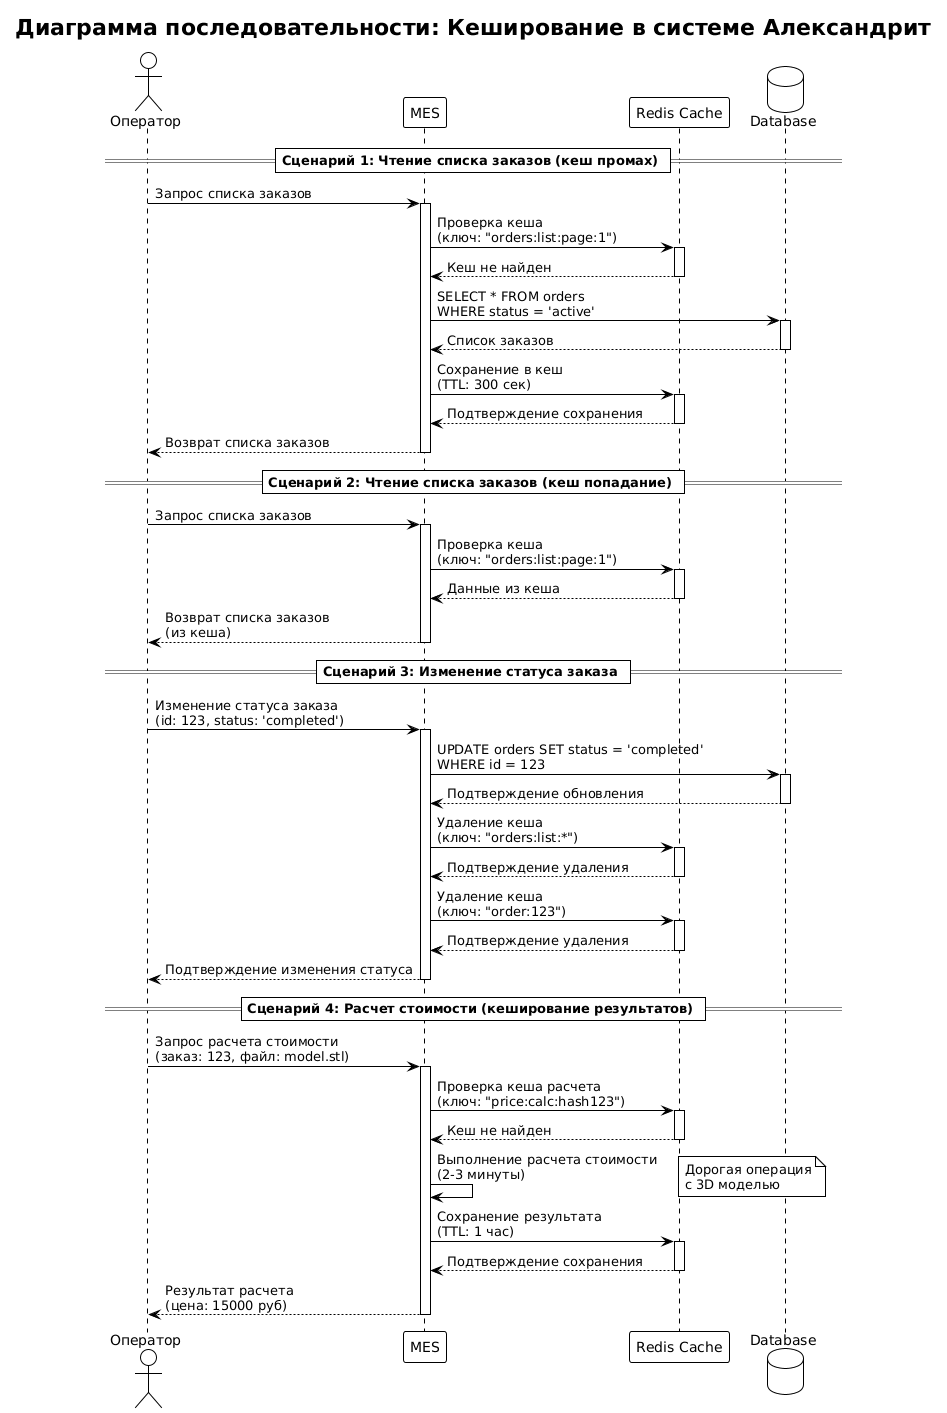

The diagram above was rendered by PlantUML. Its source (embedded in the PNG):
@startuml
!theme plain
title Диаграмма последовательности: Кеширование в системе Александрит

actor "Оператор" as Operator
participant "MES" as MES
participant "Redis Cache" as Redis
database "Database" as DB

== Сценарий 1: Чтение списка заказов (кеш промах) ==

Operator -> MES: Запрос списка заказов
activate MES

MES -> Redis: Проверка кеша\n(ключ: "orders:list:page:1")
activate Redis
Redis --> MES: Кеш не найден
deactivate Redis

MES -> DB: SELECT * FROM orders\nWHERE status = 'active'
activate DB
DB --> MES: Список заказов
deactivate DB

MES -> Redis: Сохранение в кеш\n(TTL: 300 сек)
activate Redis
Redis --> MES: Подтверждение сохранения
deactivate Redis

MES --> Operator: Возврат списка заказов
deactivate MES

== Сценарий 2: Чтение списка заказов (кеш попадание) ==

Operator -> MES: Запрос списка заказов
activate MES

MES -> Redis: Проверка кеша\n(ключ: "orders:list:page:1")
activate Redis
Redis --> MES: Данные из кеша
deactivate Redis

MES --> Operator: Возврат списка заказов\n(из кеша)
deactivate MES

== Сценарий 3: Изменение статуса заказа ==

Operator -> MES: Изменение статуса заказа\n(id: 123, status: 'completed')
activate MES

MES -> DB: UPDATE orders SET status = 'completed'\nWHERE id = 123
activate DB
DB --> MES: Подтверждение обновления
deactivate DB

MES -> Redis: Удаление кеша\n(ключ: "orders:list:*")
activate Redis
Redis --> MES: Подтверждение удаления
deactivate Redis

MES -> Redis: Удаление кеша\n(ключ: "order:123")
activate Redis
Redis --> MES: Подтверждение удаления
deactivate Redis

MES --> Operator: Подтверждение изменения статуса
deactivate MES

== Сценарий 4: Расчет стоимости (кеширование результатов) ==

Operator -> MES: Запрос расчета стоимости\n(заказ: 123, файл: model.stl)
activate MES

MES -> Redis: Проверка кеша расчета\n(ключ: "price:calc:hash123")
activate Redis
Redis --> MES: Кеш не найден
deactivate Redis

MES -> MES: Выполнение расчета стоимости\n(2-3 минуты)
note right: Дорогая операция\nс 3D моделью

MES -> Redis: Сохранение результата\n(TTL: 1 час)
activate Redis
Redis --> MES: Подтверждение сохранения
deactivate Redis

MES --> Operator: Результат расчета\n(цена: 15000 руб)
deactivate MES
@enduml